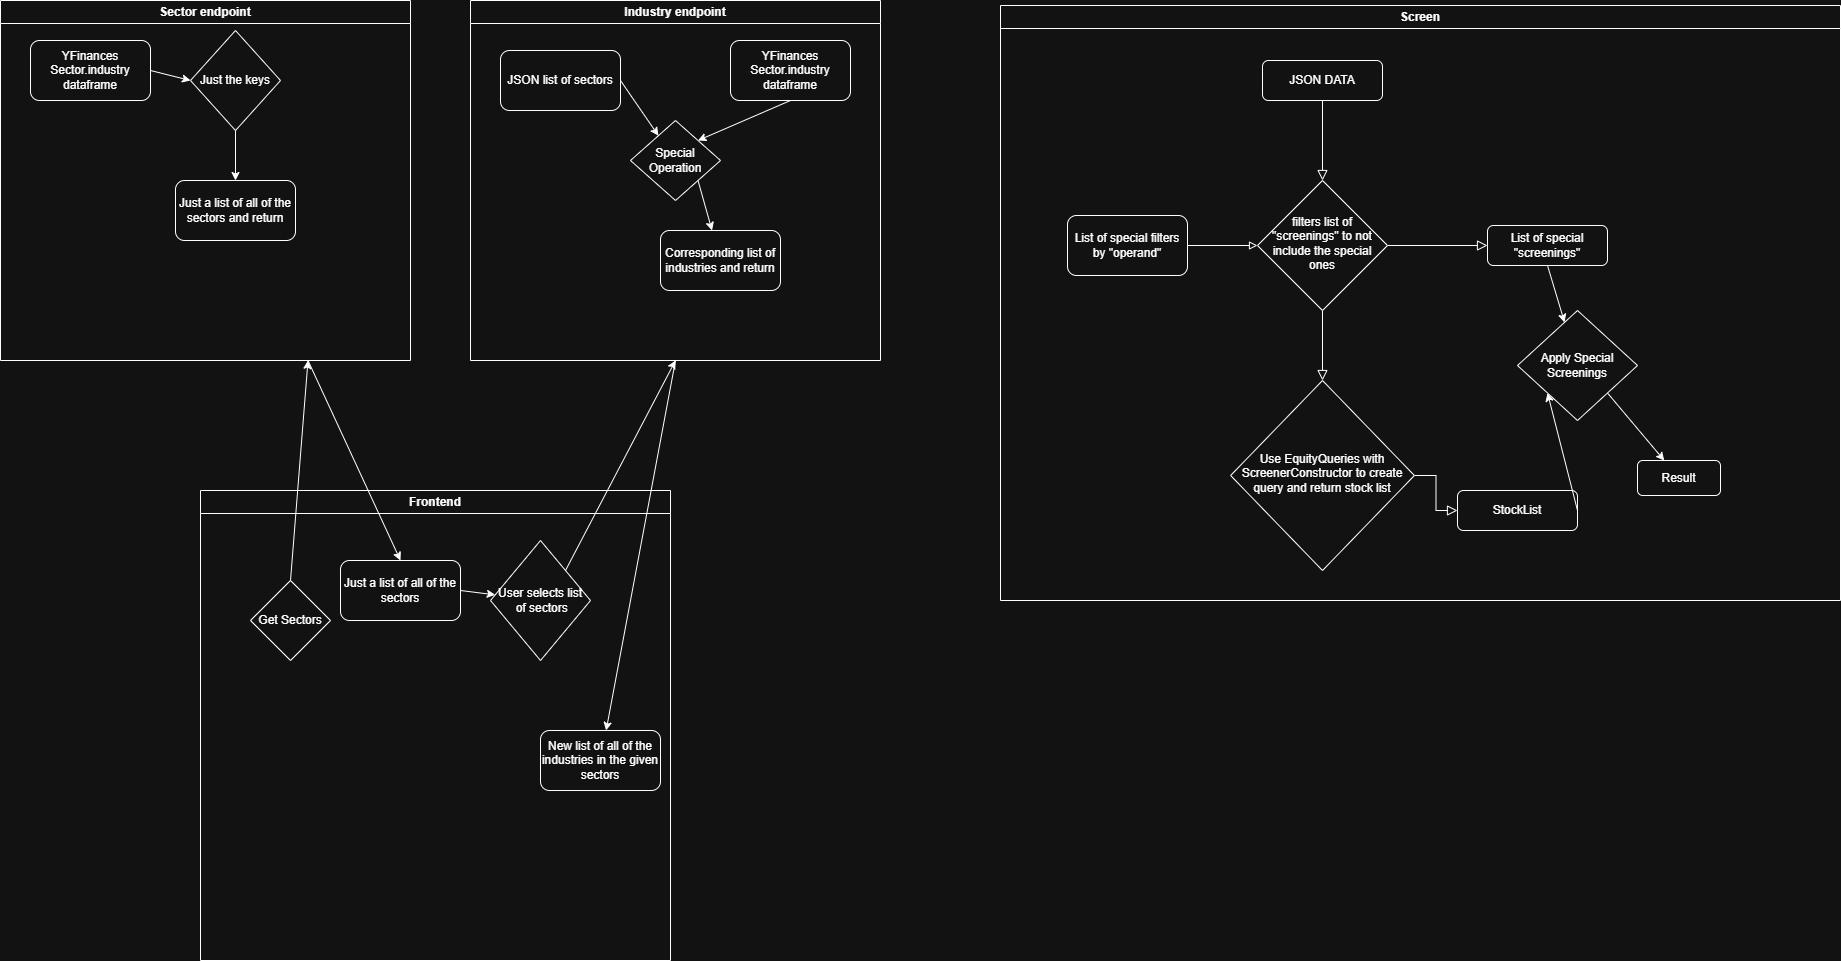

The diagram above was exported from draw.io. Its source (the exported page's mxGraphModel, read from the mxfile embedded in the PNG):
<mxGraphModel dx="3941" dy="1258" grid="1" gridSize="10" guides="1" tooltips="1" connect="1" arrows="1" fold="1" page="1" pageScale="1" pageWidth="827" pageHeight="1169" math="0" shadow="0">
  <root>
    <mxCell id="WIyWlLk6GJQsqaUBKTNV-0" />
    <mxCell id="WIyWlLk6GJQsqaUBKTNV-1" parent="WIyWlLk6GJQsqaUBKTNV-0" />
    <mxCell id="340_T24W2CbuuiypvrgT-8" parent="WIyWlLk6GJQsqaUBKTNV-1" style="swimlane;whiteSpace=wrap;html=1;" value="Screen" vertex="1">
      <mxGeometry height="595" width="840" x="-480" y="175" as="geometry" />
    </mxCell>
    <mxCell id="WIyWlLk6GJQsqaUBKTNV-2" edge="1" parent="340_T24W2CbuuiypvrgT-8" source="WIyWlLk6GJQsqaUBKTNV-3" style="rounded=0;html=1;jettySize=auto;orthogonalLoop=1;fontSize=11;endArrow=block;endFill=0;endSize=8;strokeWidth=1;shadow=0;labelBackgroundColor=none;edgeStyle=orthogonalEdgeStyle;" target="WIyWlLk6GJQsqaUBKTNV-6" value="">
      <mxGeometry relative="1" as="geometry" />
    </mxCell>
    <mxCell id="WIyWlLk6GJQsqaUBKTNV-3" parent="340_T24W2CbuuiypvrgT-8" style="rounded=1;whiteSpace=wrap;html=1;fontSize=12;glass=0;strokeWidth=1;shadow=0;" value="JSON DATA" vertex="1">
      <mxGeometry height="40" width="120" x="262" y="55" as="geometry" />
    </mxCell>
    <mxCell id="WIyWlLk6GJQsqaUBKTNV-4" edge="1" parent="340_T24W2CbuuiypvrgT-8" source="WIyWlLk6GJQsqaUBKTNV-6" style="rounded=0;html=1;jettySize=auto;orthogonalLoop=1;fontSize=11;endArrow=block;endFill=0;endSize=8;strokeWidth=1;shadow=0;labelBackgroundColor=none;edgeStyle=orthogonalEdgeStyle;" target="WIyWlLk6GJQsqaUBKTNV-10" value="">
      <mxGeometry relative="1" y="20" as="geometry">
        <mxPoint as="offset" />
      </mxGeometry>
    </mxCell>
    <mxCell id="WIyWlLk6GJQsqaUBKTNV-5" edge="1" parent="340_T24W2CbuuiypvrgT-8" source="WIyWlLk6GJQsqaUBKTNV-6" style="edgeStyle=orthogonalEdgeStyle;rounded=0;html=1;jettySize=auto;orthogonalLoop=1;fontSize=11;endArrow=block;endFill=0;endSize=8;strokeWidth=1;shadow=0;labelBackgroundColor=none;" target="WIyWlLk6GJQsqaUBKTNV-7" value="">
      <mxGeometry relative="1" y="10" as="geometry">
        <mxPoint as="offset" />
      </mxGeometry>
    </mxCell>
    <mxCell id="WIyWlLk6GJQsqaUBKTNV-6" parent="340_T24W2CbuuiypvrgT-8" style="rhombus;whiteSpace=wrap;html=1;shadow=0;fontFamily=Helvetica;fontSize=12;align=center;strokeWidth=1;spacing=6;spacingTop=-4;" value="filters list of &quot;screenings&quot; to not include the special ones" vertex="1">
      <mxGeometry height="130" width="130" x="257" y="175" as="geometry" />
    </mxCell>
    <mxCell id="WIyWlLk6GJQsqaUBKTNV-7" parent="340_T24W2CbuuiypvrgT-8" style="rounded=1;whiteSpace=wrap;html=1;fontSize=12;glass=0;strokeWidth=1;shadow=0;" value="List of special &quot;screenings&quot;" vertex="1">
      <mxGeometry height="40" width="120" x="487" y="220" as="geometry" />
    </mxCell>
    <mxCell id="WIyWlLk6GJQsqaUBKTNV-8" edge="1" parent="340_T24W2CbuuiypvrgT-8" source="WIyWlLk6GJQsqaUBKTNV-10" style="rounded=0;html=1;jettySize=auto;orthogonalLoop=1;fontSize=11;endArrow=block;endFill=0;endSize=8;strokeWidth=1;shadow=0;labelBackgroundColor=none;edgeStyle=orthogonalEdgeStyle;" target="WIyWlLk6GJQsqaUBKTNV-11" value="">
      <mxGeometry relative="1" x="0.3333" y="20" as="geometry">
        <mxPoint as="offset" />
      </mxGeometry>
    </mxCell>
    <mxCell id="WIyWlLk6GJQsqaUBKTNV-10" parent="340_T24W2CbuuiypvrgT-8" style="rhombus;whiteSpace=wrap;html=1;shadow=0;fontFamily=Helvetica;fontSize=12;align=center;strokeWidth=1;spacing=6;spacingTop=-4;" value="Use EquityQueries with ScreenerConstructor to create query and return stock list" vertex="1">
      <mxGeometry height="190" width="183.75" x="230.13" y="375" as="geometry" />
    </mxCell>
    <mxCell id="WIyWlLk6GJQsqaUBKTNV-11" parent="340_T24W2CbuuiypvrgT-8" style="rounded=1;whiteSpace=wrap;html=1;fontSize=12;glass=0;strokeWidth=1;shadow=0;" value="StockList" vertex="1">
      <mxGeometry height="40" width="120" x="457" y="485" as="geometry" />
    </mxCell>
    <mxCell id="340_T24W2CbuuiypvrgT-0" parent="340_T24W2CbuuiypvrgT-8" style="rounded=1;whiteSpace=wrap;html=1;" value="List of special filters by &quot;operand&quot;" vertex="1">
      <mxGeometry height="60" width="120" x="67" y="210" as="geometry" />
    </mxCell>
    <mxCell id="340_T24W2CbuuiypvrgT-1" edge="1" parent="340_T24W2CbuuiypvrgT-8" source="340_T24W2CbuuiypvrgT-0" style="endArrow=block;html=1;rounded=0;endFill=0;exitX=1;exitY=0.5;exitDx=0;exitDy=0;entryX=0;entryY=0.5;entryDx=0;entryDy=0;" target="WIyWlLk6GJQsqaUBKTNV-6" value="">
      <mxGeometry height="50" relative="1" width="50" as="geometry">
        <mxPoint x="437" y="455" as="sourcePoint" />
        <mxPoint x="487" y="405" as="targetPoint" />
      </mxGeometry>
    </mxCell>
    <mxCell id="340_T24W2CbuuiypvrgT-2" edge="1" parent="340_T24W2CbuuiypvrgT-8" source="WIyWlLk6GJQsqaUBKTNV-7" style="endArrow=classic;html=1;rounded=0;exitX=0.5;exitY=1;exitDx=0;exitDy=0;" target="340_T24W2CbuuiypvrgT-4" value="">
      <mxGeometry height="50" relative="1" width="50" as="geometry">
        <mxPoint x="437" y="455" as="sourcePoint" />
        <mxPoint x="687" y="415" as="targetPoint" />
      </mxGeometry>
    </mxCell>
    <mxCell id="340_T24W2CbuuiypvrgT-3" edge="1" parent="340_T24W2CbuuiypvrgT-8" source="WIyWlLk6GJQsqaUBKTNV-11" style="endArrow=classic;html=1;rounded=0;exitX=1;exitY=0.5;exitDx=0;exitDy=0;entryX=0;entryY=1;entryDx=0;entryDy=0;" target="340_T24W2CbuuiypvrgT-4" value="">
      <mxGeometry height="50" relative="1" width="50" as="geometry">
        <mxPoint x="557" y="565" as="sourcePoint" />
        <mxPoint x="687" y="485" as="targetPoint" />
      </mxGeometry>
    </mxCell>
    <mxCell id="340_T24W2CbuuiypvrgT-4" parent="340_T24W2CbuuiypvrgT-8" style="rhombus;whiteSpace=wrap;html=1;" value="Apply Special Screenings" vertex="1">
      <mxGeometry height="110" width="120" x="517" y="305" as="geometry" />
    </mxCell>
    <mxCell id="340_T24W2CbuuiypvrgT-5" edge="1" parent="340_T24W2CbuuiypvrgT-8" source="340_T24W2CbuuiypvrgT-4" style="endArrow=classic;html=1;rounded=0;exitX=1;exitY=1;exitDx=0;exitDy=0;" target="340_T24W2CbuuiypvrgT-6" value="">
      <mxGeometry height="50" relative="1" width="50" as="geometry">
        <mxPoint x="747" y="455" as="sourcePoint" />
        <mxPoint x="807" y="565" as="targetPoint" />
      </mxGeometry>
    </mxCell>
    <mxCell id="340_T24W2CbuuiypvrgT-6" parent="340_T24W2CbuuiypvrgT-8" style="rounded=1;whiteSpace=wrap;html=1;" value="Result" vertex="1">
      <mxGeometry height="35" width="83" x="637" y="455" as="geometry" />
    </mxCell>
    <mxCell id="340_T24W2CbuuiypvrgT-9" parent="WIyWlLk6GJQsqaUBKTNV-1" style="swimlane;whiteSpace=wrap;html=1;" value="Industry endpoint" vertex="1">
      <mxGeometry height="360" width="410" x="-1010" y="170" as="geometry" />
    </mxCell>
    <mxCell id="340_T24W2CbuuiypvrgT-12" parent="340_T24W2CbuuiypvrgT-9" style="rounded=1;whiteSpace=wrap;html=1;" value="YFinances Sector.industry dataframe" vertex="1">
      <mxGeometry height="60" width="120" x="260" y="40" as="geometry" />
    </mxCell>
    <mxCell id="340_T24W2CbuuiypvrgT-13" parent="340_T24W2CbuuiypvrgT-9" style="rhombus;whiteSpace=wrap;html=1;" value="Special Operation" vertex="1">
      <mxGeometry height="80" width="90" x="160" y="120" as="geometry" />
    </mxCell>
    <mxCell id="340_T24W2CbuuiypvrgT-16" edge="1" parent="340_T24W2CbuuiypvrgT-9" source="340_T24W2CbuuiypvrgT-12" style="endArrow=classic;html=1;rounded=0;exitX=0.5;exitY=1;exitDx=0;exitDy=0;entryX=1;entryY=0;entryDx=0;entryDy=0;" target="340_T24W2CbuuiypvrgT-13" value="">
      <mxGeometry height="50" relative="1" width="50" as="geometry">
        <mxPoint x="460" y="320" as="sourcePoint" />
        <mxPoint x="449" y="190" as="targetPoint" />
      </mxGeometry>
    </mxCell>
    <mxCell id="340_T24W2CbuuiypvrgT-10" parent="340_T24W2CbuuiypvrgT-9" style="rounded=1;whiteSpace=wrap;html=1;" value="JSON list of sectors" vertex="1">
      <mxGeometry height="60" width="120" x="30" y="50" as="geometry" />
    </mxCell>
    <mxCell id="340_T24W2CbuuiypvrgT-11" edge="1" parent="340_T24W2CbuuiypvrgT-9" source="340_T24W2CbuuiypvrgT-10" style="endArrow=classic;html=1;rounded=0;exitX=1;exitY=0.5;exitDx=0;exitDy=0;" target="340_T24W2CbuuiypvrgT-13" value="">
      <mxGeometry height="50" relative="1" width="50" as="geometry">
        <mxPoint x="460" y="360" as="sourcePoint" />
        <mxPoint x="360" y="200" as="targetPoint" />
      </mxGeometry>
    </mxCell>
    <mxCell id="340_T24W2CbuuiypvrgT-18" parent="340_T24W2CbuuiypvrgT-9" style="rounded=1;whiteSpace=wrap;html=1;" value="Corresponding list of industries and return" vertex="1">
      <mxGeometry height="60" width="120" x="190" y="230" as="geometry" />
    </mxCell>
    <mxCell id="340_T24W2CbuuiypvrgT-17" edge="1" parent="340_T24W2CbuuiypvrgT-9" source="340_T24W2CbuuiypvrgT-13" style="endArrow=classic;html=1;rounded=0;exitX=1;exitY=1;exitDx=0;exitDy=0;" target="340_T24W2CbuuiypvrgT-18" value="">
      <mxGeometry height="50" relative="1" width="50" as="geometry">
        <mxPoint x="460" y="320" as="sourcePoint" />
        <mxPoint x="440" y="290" as="targetPoint" />
      </mxGeometry>
    </mxCell>
    <mxCell id="340_T24W2CbuuiypvrgT-19" parent="WIyWlLk6GJQsqaUBKTNV-1" style="swimlane;whiteSpace=wrap;html=1;" value="Sector endpoint" vertex="1">
      <mxGeometry height="360" width="410" x="-1480" y="170" as="geometry" />
    </mxCell>
    <mxCell id="340_T24W2CbuuiypvrgT-21" parent="340_T24W2CbuuiypvrgT-19" style="rounded=1;whiteSpace=wrap;html=1;" value="YFinances Sector.industry dataframe" vertex="1">
      <mxGeometry height="60" width="120" x="30" y="40" as="geometry" />
    </mxCell>
    <mxCell id="340_T24W2CbuuiypvrgT-22" parent="340_T24W2CbuuiypvrgT-19" style="rhombus;whiteSpace=wrap;html=1;" value="Just the keys" vertex="1">
      <mxGeometry height="100" width="90" x="190" y="30" as="geometry" />
    </mxCell>
    <mxCell id="340_T24W2CbuuiypvrgT-23" edge="1" parent="340_T24W2CbuuiypvrgT-19" source="340_T24W2CbuuiypvrgT-21" style="endArrow=classic;html=1;rounded=0;exitX=1;exitY=0.5;exitDx=0;exitDy=0;entryX=0;entryY=0.5;entryDx=0;entryDy=0;" target="340_T24W2CbuuiypvrgT-22" value="">
      <mxGeometry height="50" relative="1" width="50" as="geometry">
        <mxPoint x="210" y="360" as="sourcePoint" />
        <mxPoint x="260" y="310" as="targetPoint" />
      </mxGeometry>
    </mxCell>
    <mxCell id="340_T24W2CbuuiypvrgT-25" parent="340_T24W2CbuuiypvrgT-19" style="rounded=1;whiteSpace=wrap;html=1;" value="Just a list of all of the sectors and return" vertex="1">
      <mxGeometry height="60" width="120" x="175" y="180" as="geometry" />
    </mxCell>
    <mxCell id="340_T24W2CbuuiypvrgT-24" edge="1" parent="340_T24W2CbuuiypvrgT-19" source="340_T24W2CbuuiypvrgT-22" style="endArrow=classic;html=1;rounded=0;exitX=0.5;exitY=1;exitDx=0;exitDy=0;" target="340_T24W2CbuuiypvrgT-25" value="">
      <mxGeometry height="50" relative="1" width="50" as="geometry">
        <mxPoint x="210" y="360" as="sourcePoint" />
        <mxPoint x="240" y="170" as="targetPoint" />
      </mxGeometry>
    </mxCell>
    <mxCell id="340_T24W2CbuuiypvrgT-27" parent="WIyWlLk6GJQsqaUBKTNV-1" style="swimlane;whiteSpace=wrap;html=1;" value="Frontend" vertex="1">
      <mxGeometry height="470" width="470" x="-1280" y="660" as="geometry" />
    </mxCell>
    <mxCell id="340_T24W2CbuuiypvrgT-28" parent="340_T24W2CbuuiypvrgT-27" style="rhombus;whiteSpace=wrap;html=1;" value="Get Sectors" vertex="1">
      <mxGeometry height="80" width="80" x="50" y="90" as="geometry" />
    </mxCell>
    <mxCell id="340_T24W2CbuuiypvrgT-32" parent="340_T24W2CbuuiypvrgT-27" style="rounded=1;whiteSpace=wrap;html=1;" value="Just a list of all of the sectors" vertex="1">
      <mxGeometry height="60" width="120" x="140" y="70" as="geometry" />
    </mxCell>
    <mxCell id="340_T24W2CbuuiypvrgT-38" parent="340_T24W2CbuuiypvrgT-27" style="rounded=1;whiteSpace=wrap;html=1;" value="New list of all of the industries in the given sectors" vertex="1">
      <mxGeometry height="60" width="120" x="340" y="240" as="geometry" />
    </mxCell>
    <mxCell id="340_T24W2CbuuiypvrgT-34" parent="340_T24W2CbuuiypvrgT-27" style="rhombus;whiteSpace=wrap;html=1;" value="User selects list&lt;div&gt;&amp;nbsp;of sectors&lt;/div&gt;" vertex="1">
      <mxGeometry height="120" width="100" x="290" y="50" as="geometry" />
    </mxCell>
    <mxCell id="340_T24W2CbuuiypvrgT-33" edge="1" parent="340_T24W2CbuuiypvrgT-27" source="340_T24W2CbuuiypvrgT-32" style="endArrow=classic;html=1;rounded=0;exitX=1;exitY=0.5;exitDx=0;exitDy=0;" target="340_T24W2CbuuiypvrgT-34" value="">
      <mxGeometry height="50" relative="1" width="50" as="geometry">
        <mxPoint x="220" y="180" as="sourcePoint" />
        <mxPoint x="230" y="170" as="targetPoint" />
      </mxGeometry>
    </mxCell>
    <mxCell id="340_T24W2CbuuiypvrgT-29" edge="1" parent="WIyWlLk6GJQsqaUBKTNV-1" source="340_T24W2CbuuiypvrgT-28" style="endArrow=classic;html=1;rounded=0;exitX=0.5;exitY=0;exitDx=0;exitDy=0;entryX=0.75;entryY=1;entryDx=0;entryDy=0;" target="340_T24W2CbuuiypvrgT-19" value="">
      <mxGeometry height="50" relative="1" width="50" as="geometry">
        <mxPoint x="-980" y="780" as="sourcePoint" />
        <mxPoint x="-930" y="730" as="targetPoint" />
      </mxGeometry>
    </mxCell>
    <mxCell id="340_T24W2CbuuiypvrgT-30" edge="1" parent="WIyWlLk6GJQsqaUBKTNV-1" source="340_T24W2CbuuiypvrgT-19" style="endArrow=classic;html=1;rounded=0;exitX=0.75;exitY=1;exitDx=0;exitDy=0;entryX=0.5;entryY=0;entryDx=0;entryDy=0;" target="340_T24W2CbuuiypvrgT-32" value="">
      <mxGeometry height="50" relative="1" width="50" as="geometry">
        <mxPoint x="-980" y="780" as="sourcePoint" />
        <mxPoint x="-1119.1743119266055" y="709.1743119266055" as="targetPoint" />
      </mxGeometry>
    </mxCell>
    <mxCell id="340_T24W2CbuuiypvrgT-36" edge="1" parent="WIyWlLk6GJQsqaUBKTNV-1" source="340_T24W2CbuuiypvrgT-34" style="endArrow=classic;html=1;rounded=0;exitX=1;exitY=0;exitDx=0;exitDy=0;entryX=0.5;entryY=1;entryDx=0;entryDy=0;" target="340_T24W2CbuuiypvrgT-9" value="">
      <mxGeometry height="50" relative="1" width="50" as="geometry">
        <mxPoint x="-980" y="780" as="sourcePoint" />
        <mxPoint x="-930" y="730" as="targetPoint" />
      </mxGeometry>
    </mxCell>
    <mxCell id="340_T24W2CbuuiypvrgT-37" edge="1" parent="WIyWlLk6GJQsqaUBKTNV-1" source="340_T24W2CbuuiypvrgT-9" style="endArrow=classic;html=1;rounded=0;exitX=0.5;exitY=1;exitDx=0;exitDy=0;" target="340_T24W2CbuuiypvrgT-38" value="">
      <mxGeometry height="50" relative="1" width="50" as="geometry">
        <mxPoint x="-980" y="780" as="sourcePoint" />
        <mxPoint x="-890" y="850" as="targetPoint" />
      </mxGeometry>
    </mxCell>
  </root>
</mxGraphModel>